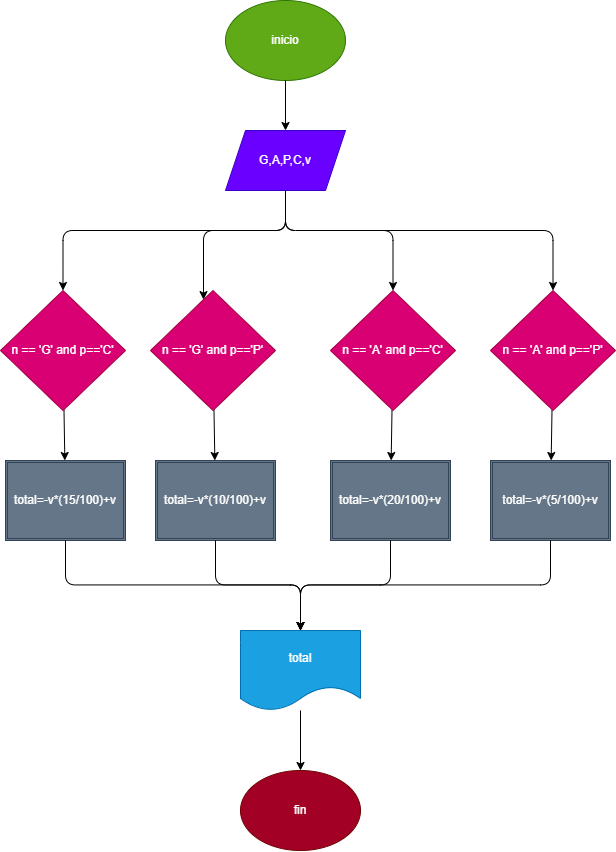

The diagram above was exported from draw.io. Its source (the exported page's mxGraphModel, read from the mxfile embedded in the PNG):
<mxGraphModel dx="591" dy="777" grid="1" gridSize="10" guides="1" tooltips="1" connect="1" arrows="1" fold="1" page="1" pageScale="1" pageWidth="850" pageHeight="1100" math="0" shadow="0">
  <root>
    <mxCell id="0" />
    <mxCell id="1" parent="0" />
    <mxCell id="2" value="inicio" style="ellipse;whiteSpace=wrap;html=1;fillColor=#60a917;fontColor=#ffffff;strokeColor=#2D7600;" parent="1" vertex="1">
      <mxGeometry x="365" y="120" width="120" height="80" as="geometry" />
    </mxCell>
    <mxCell id="3" value="G,A,P,C,v" style="shape=parallelogram;perimeter=parallelogramPerimeter;whiteSpace=wrap;html=1;fixedSize=1;fillColor=#6a00ff;fontColor=#ffffff;strokeColor=#3700CC;" parent="1" vertex="1">
      <mxGeometry x="365" y="250" width="120" height="60" as="geometry" />
    </mxCell>
    <mxCell id="30" style="edgeStyle=none;html=1;" edge="1" parent="1" source="4" target="27">
      <mxGeometry relative="1" as="geometry" />
    </mxCell>
    <mxCell id="4" value="n == 'G' and p=='P'" style="rhombus;whiteSpace=wrap;html=1;fillColor=#d80073;fontColor=#ffffff;strokeColor=#A50040;" parent="1" vertex="1">
      <mxGeometry x="290" y="410" width="125" height="120" as="geometry" />
    </mxCell>
    <mxCell id="7" value="fin" style="ellipse;whiteSpace=wrap;html=1;fillColor=#a20025;fontColor=#ffffff;strokeColor=#6F0000;" parent="1" vertex="1">
      <mxGeometry x="380" y="890" width="120" height="80" as="geometry" />
    </mxCell>
    <mxCell id="8" value="" style="endArrow=classic;html=1;" parent="1" source="2" target="3" edge="1">
      <mxGeometry width="50" height="50" relative="1" as="geometry">
        <mxPoint x="330" y="440" as="sourcePoint" />
        <mxPoint x="380" y="390" as="targetPoint" />
      </mxGeometry>
    </mxCell>
    <mxCell id="32" style="edgeStyle=none;html=1;" edge="1" parent="1" source="17" target="28">
      <mxGeometry relative="1" as="geometry" />
    </mxCell>
    <mxCell id="17" value="n == 'A' and p=='C'" style="rhombus;whiteSpace=wrap;html=1;fillColor=#d80073;fontColor=#ffffff;strokeColor=#A50040;" vertex="1" parent="1">
      <mxGeometry x="470" y="410" width="125" height="120" as="geometry" />
    </mxCell>
    <mxCell id="34" style="edgeStyle=none;html=1;" edge="1" parent="1" source="18" target="26">
      <mxGeometry relative="1" as="geometry" />
    </mxCell>
    <mxCell id="18" value="n == 'G' and p=='C'" style="rhombus;whiteSpace=wrap;html=1;fillColor=#d80073;fontColor=#ffffff;strokeColor=#A50040;" vertex="1" parent="1">
      <mxGeometry x="140" y="410" width="125" height="120" as="geometry" />
    </mxCell>
    <mxCell id="33" style="edgeStyle=none;html=1;" edge="1" parent="1" source="19" target="29">
      <mxGeometry relative="1" as="geometry" />
    </mxCell>
    <mxCell id="19" value="n == 'A' and p=='P'" style="rhombus;whiteSpace=wrap;html=1;fillColor=#d80073;fontColor=#ffffff;strokeColor=#A50040;" vertex="1" parent="1">
      <mxGeometry x="630" y="410" width="125" height="120" as="geometry" />
    </mxCell>
    <mxCell id="22" value="" style="edgeStyle=elbowEdgeStyle;elbow=vertical;endArrow=classic;html=1;" edge="1" parent="1" source="3" target="4">
      <mxGeometry width="50" height="50" relative="1" as="geometry">
        <mxPoint x="430" y="450" as="sourcePoint" />
        <mxPoint x="480" y="400" as="targetPoint" />
        <Array as="points">
          <mxPoint x="343" y="350" />
        </Array>
      </mxGeometry>
    </mxCell>
    <mxCell id="23" value="" style="edgeStyle=elbowEdgeStyle;elbow=vertical;endArrow=classic;html=1;" edge="1" parent="1" source="3" target="18">
      <mxGeometry width="50" height="50" relative="1" as="geometry">
        <mxPoint x="430" y="450" as="sourcePoint" />
        <mxPoint x="480" y="400" as="targetPoint" />
        <Array as="points">
          <mxPoint x="425" y="350" />
        </Array>
      </mxGeometry>
    </mxCell>
    <mxCell id="24" value="" style="edgeStyle=elbowEdgeStyle;elbow=vertical;endArrow=classic;html=1;" edge="1" parent="1" source="3" target="19">
      <mxGeometry width="50" height="50" relative="1" as="geometry">
        <mxPoint x="435" y="320" as="sourcePoint" />
        <mxPoint x="212.5000000000001" y="420" as="targetPoint" />
        <Array as="points">
          <mxPoint x="570" y="350" />
        </Array>
      </mxGeometry>
    </mxCell>
    <mxCell id="25" value="" style="edgeStyle=elbowEdgeStyle;elbow=vertical;endArrow=classic;html=1;entryX=0.5;entryY=0;entryDx=0;entryDy=0;" edge="1" parent="1" source="3" target="17">
      <mxGeometry width="50" height="50" relative="1" as="geometry">
        <mxPoint x="435" y="320" as="sourcePoint" />
        <mxPoint x="712.5" y="390" as="targetPoint" />
        <Array as="points">
          <mxPoint x="510" y="350" />
        </Array>
      </mxGeometry>
    </mxCell>
    <mxCell id="26" value="total=-v*(15/100)+v" style="shape=ext;double=1;rounded=0;whiteSpace=wrap;html=1;fillColor=#647687;fontColor=#ffffff;strokeColor=#314354;" vertex="1" parent="1">
      <mxGeometry x="145" y="580" width="120" height="80" as="geometry" />
    </mxCell>
    <mxCell id="27" value="total=-v*(10/100)+v" style="shape=ext;double=1;rounded=0;whiteSpace=wrap;html=1;fillColor=#647687;fontColor=#ffffff;strokeColor=#314354;" vertex="1" parent="1">
      <mxGeometry x="295" y="580" width="120" height="80" as="geometry" />
    </mxCell>
    <mxCell id="28" value="total=-v*(20/100)+v" style="shape=ext;double=1;rounded=0;whiteSpace=wrap;html=1;fillColor=#647687;fontColor=#ffffff;strokeColor=#314354;" vertex="1" parent="1">
      <mxGeometry x="470" y="580" width="120" height="80" as="geometry" />
    </mxCell>
    <mxCell id="29" value="total=-v*(5/100)+v" style="shape=ext;double=1;rounded=0;whiteSpace=wrap;html=1;fillColor=#647687;fontColor=#ffffff;strokeColor=#314354;" vertex="1" parent="1">
      <mxGeometry x="630" y="580" width="120" height="80" as="geometry" />
    </mxCell>
    <mxCell id="40" style="edgeStyle=none;html=1;" edge="1" parent="1" source="35" target="7">
      <mxGeometry relative="1" as="geometry" />
    </mxCell>
    <mxCell id="35" value="total" style="shape=document;whiteSpace=wrap;html=1;boundedLbl=1;fillColor=#1ba1e2;fontColor=#ffffff;strokeColor=#006EAF;" vertex="1" parent="1">
      <mxGeometry x="380" y="750" width="120" height="80" as="geometry" />
    </mxCell>
    <mxCell id="36" value="" style="edgeStyle=elbowEdgeStyle;elbow=vertical;endArrow=classic;html=1;" edge="1" parent="1" source="29" target="35">
      <mxGeometry width="50" height="50" relative="1" as="geometry">
        <mxPoint x="440" y="770" as="sourcePoint" />
        <mxPoint x="490" y="720" as="targetPoint" />
      </mxGeometry>
    </mxCell>
    <mxCell id="37" value="" style="edgeStyle=elbowEdgeStyle;elbow=vertical;endArrow=classic;html=1;" edge="1" parent="1" source="28" target="35">
      <mxGeometry width="50" height="50" relative="1" as="geometry">
        <mxPoint x="700" y="670" as="sourcePoint" />
        <mxPoint x="450" y="760" as="targetPoint" />
      </mxGeometry>
    </mxCell>
    <mxCell id="38" value="" style="edgeStyle=elbowEdgeStyle;elbow=vertical;endArrow=classic;html=1;" edge="1" parent="1" source="27" target="35">
      <mxGeometry width="50" height="50" relative="1" as="geometry">
        <mxPoint x="540" y="670" as="sourcePoint" />
        <mxPoint x="450" y="760" as="targetPoint" />
      </mxGeometry>
    </mxCell>
    <mxCell id="39" value="" style="edgeStyle=elbowEdgeStyle;elbow=vertical;endArrow=classic;html=1;" edge="1" parent="1" source="26" target="35">
      <mxGeometry width="50" height="50" relative="1" as="geometry">
        <mxPoint x="550" y="680" as="sourcePoint" />
        <mxPoint x="460" y="770" as="targetPoint" />
      </mxGeometry>
    </mxCell>
  </root>
</mxGraphModel>